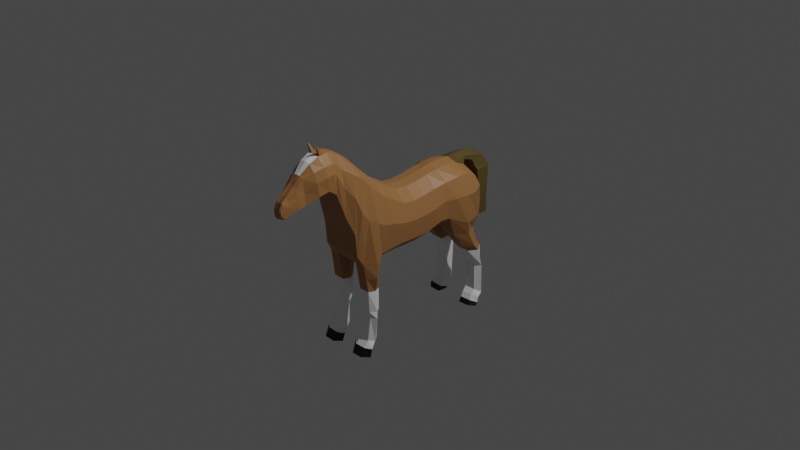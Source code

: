 # Source: horse01.blend  (saved by Blender 2.90.8; exported with 4.5.12 LTS)
import bpy
from mathutils import Matrix  # noqa: F401  (used for matrix-valued properties, if any)

bpy.ops.wm.read_factory_settings(use_empty=True)
scene = bpy.context.scene
scene.name = 'Scene'

# ---- collections
col_collection = bpy.data.collections.new('Collection'); scene.collection.children.link(col_collection)

# ---- materials (node trees are filled in below, after node groups)
mat_brown = bpy.data.materials.new('Brown')
mat_brown.use_transparent_shadow = False
mat_white = bpy.data.materials.new('White')
mat_white.use_transparent_shadow = False
mat_dark_brown = bpy.data.materials.new('Dark Brown')
mat_dark_brown.use_transparent_shadow = False
mat_black = bpy.data.materials.new('Black')
mat_black.use_transparent_shadow = False

# ---- material node trees
mat_brown.use_nodes = True; mat_brown.node_tree.nodes.clear()
_N = mat_brown.node_tree.nodes; _L = mat_brown.node_tree.links
n0 = _N.new('ShaderNodeBsdfPrincipled'); n0.name = 'Principled BSDF'; n0.location = (10, 300)
n0.distribution = 'GGX'
n0.subsurface_method = 'BURLEY'
n0.inputs[0].default_value = (0.402, 0.1846, 0.06405, 1.0)
n0.inputs[3].default_value = 1.45
n0.inputs[27].default_value = (0.0, 0.0, 0.0, 1.0)
n0.inputs[28].default_value = 1.0
n1 = _N.new('ShaderNodeOutputMaterial'); n1.name = 'Material Output'; n1.location = (300, 300)
_L.new(n0.outputs[0], n1.inputs[0])
n1.is_active_output = True
mat_white.use_nodes = True; mat_white.node_tree.nodes.clear()
_N = mat_white.node_tree.nodes; _L = mat_white.node_tree.links
n0 = _N.new('ShaderNodeBsdfPrincipled'); n0.name = 'Principled BSDF'; n0.location = (10, 300)
n0.distribution = 'GGX'
n0.subsurface_method = 'BURLEY'
n0.inputs[0].default_value = (1.0, 1.0, 1.0, 1.0)
n0.inputs[3].default_value = 1.45
n0.inputs[27].default_value = (0.0, 0.0, 0.0, 1.0)
n0.inputs[28].default_value = 1.0
n1 = _N.new('ShaderNodeOutputMaterial'); n1.name = 'Material Output'; n1.location = (300, 300)
_L.new(n0.outputs[0], n1.inputs[0])
n1.is_active_output = True
mat_dark_brown.use_nodes = True; mat_dark_brown.node_tree.nodes.clear()
_N = mat_dark_brown.node_tree.nodes; _L = mat_dark_brown.node_tree.links
n0 = _N.new('ShaderNodeBsdfPrincipled'); n0.name = 'Principled BSDF'; n0.location = (10, 300)
n0.distribution = 'GGX'
n0.subsurface_method = 'BURLEY'
n0.inputs[0].default_value = (0.1149, 0.08155, 0.02159, 1.0)
n0.inputs[3].default_value = 1.45
n0.inputs[27].default_value = (0.0, 0.0, 0.0, 1.0)
n0.inputs[28].default_value = 1.0
n1 = _N.new('ShaderNodeOutputMaterial'); n1.name = 'Material Output'; n1.location = (300, 300)
_L.new(n0.outputs[0], n1.inputs[0])
n1.is_active_output = True
mat_black.use_nodes = True; mat_black.node_tree.nodes.clear()
_N = mat_black.node_tree.nodes; _L = mat_black.node_tree.links
n0 = _N.new('ShaderNodeBsdfPrincipled'); n0.name = 'Principled BSDF'; n0.location = (10, 300)
n0.distribution = 'GGX'
n0.subsurface_method = 'BURLEY'
n0.inputs[0].default_value = (0.0, 0.0, 0.0, 1.0)
n0.inputs[3].default_value = 1.45
n0.inputs[27].default_value = (0.0, 0.0, 0.0, 1.0)
n0.inputs[28].default_value = 1.0
n1 = _N.new('ShaderNodeOutputMaterial'); n1.name = 'Material Output'; n1.location = (300, 300)
_L.new(n0.outputs[0], n1.inputs[0])
n1.is_active_output = True

# ---- world
world_world = bpy.data.worlds.new('World'); scene.world = world_world
world_world.use_nodes = True; world_world.node_tree.nodes.clear()
_N = world_world.node_tree.nodes; _L = world_world.node_tree.links
n0 = _N.new('ShaderNodeOutputWorld'); n0.name = 'World Output'; n0.location = (300, 300)
n1 = _N.new('ShaderNodeBackground'); n1.name = 'Background'; n1.location = (10, 300)
n1.inputs[0].default_value = (0.05088, 0.05088, 0.05088, 1.0)
_L.new(n1.outputs[0], n0.inputs[0])
n0.is_active_output = True
world_world.color = (0.05088, 0.05088, 0.05088)
world_world.use_sun_shadow = False
world_world.sun_shadow_jitter_overblur = 0.0

# ---- cameras
cam_camera = bpy.data.cameras.new('Camera')
cam_camera.clip_end = 100.0
cam_camera.ortho_scale = 7.314

# ---- lights
light_light = bpy.data.lights.new('Light', 'POINT')
light_light.transmission_factor = 0.0
light_light.energy = 1000.0
light_light.shadow_soft_size = 0.1
light_light.shadow_maximum_resolution = 0.006
light_light.use_absolute_resolution = True

# ---- meshes
me_plane = bpy.data.meshes.new('Plane')
me_plane.from_pydata([(-0.3566, 0.4051, 0.2522), (0.04904, 0.3448, 0.2642), (-0.3875, 0.5521, 0.2846), (0.03764, 0.4344, 0.289), (-0.3262, 0.2684, 0.2324), (0.106, 0.2119, 0.2444), (-0.2996, 0.1203, 0.2324), (0.1212, 0.09793, 0.2444), (-0.2882, -0.008844, 0.2324), (0.1212, -0.0464, 0.2444), (-0.3034, -0.1532, 0.2324), (0.1174, -0.1793, 0.2444), (-0.406, -0.3169, 0.2324), (0.125, -0.3237, 0.2444), (-0.4743, -0.4346, 0.2324), (0.1402, -0.4604, 0.2444), (-0.6415, -0.6017, 0.2283), (0.1893, -0.6997, 0.2444), (-0.7326, -0.6891, 0.2078), (0.07534, -0.7642, 0.2251), (-0.7744, -0.7574, 0.1879), (-0.1677, -0.7832, 0.2261), (-0.8466, -0.8638, 0.1432), (-0.3462, -0.8554, 0.1836), (-0.9184, -0.9321, 0.1335), (-0.612, -0.9351, 0.1455), (-0.9298, -0.9777, 0.1375), (-0.6425, -0.9731, 0.1455), (-0.926, -1.065, 0.14), (-0.6754, -1.026, 0.1512), (-0.9006, -1.176, 0.1232), (-0.6541, -1.137, 0.1457), (-0.8509, -1.277, 0.08432), (-0.5898, -1.259, 0.09528), (-0.7704, -1.35, 0.07451), (-0.5693, -1.331, 0.08846), (-0.684, -1.441, 0.05196), (-0.5333, -1.42, 0.0678), (-0.6457, -1.491, 0.0521), (-0.5141, -1.477, 0.05819), (-0.5977, -1.514, 0.04612), (-0.5285, -1.503, 0.05072), (-0.3839, 0.6851, 0.2838), (0.1443, 0.8775, 0.2826), (-0.34, 0.8022, 0.2695), (0.00508, 0.9313, 0.2468), (-0.2642, 0.9066, 0.1952), (-0.1596, 0.936, 0.2057), (-0.4889, 0.4065, 0.0), (0.1668, 0.3461, 0.0), (-0.5001, 0.5535, 0.0), (0.1554, 0.4357, 0.0), (-0.4586, 0.2698, 0.0), (0.2238, 0.2132, 0.0), (-0.432, 0.1216, 0.0), (0.239, 0.09928, 0.0), (-0.4206, -0.007496, 0.0), (0.239, -0.04505, 0.0), (-0.4358, -0.1518, 0.0), (0.2352, -0.178, 0.0), (-0.5383, -0.3155, 0.0), (0.2428, -0.3223, 0.0), (-0.6067, -0.4333, 0.0), (0.258, -0.459, 0.0), (-0.7738, -0.6004, 0.0), (0.1972, -0.6983, 0.0), (-0.8663, -0.6877, 0.0), (0.08325, -0.7629, 0.0), (-0.9215, -0.7561, 0.0), (-0.1598, -0.7819, 0.0), (-0.9936, -0.8624, 0.0), (-0.3383, -0.854, 0.0), (-1.028, -0.9308, 0.0), (-0.6041, -0.9338, 0.0), (-1.035, -0.9764, 0.0), (-0.6346, -0.9717, 0.0), (-1.028, -1.084, 0.0), (-0.6043, -1.025, 0.0), (-0.982, -1.175, 0.0), (-0.579, -1.136, 0.0), (-0.8751, -1.276, 0.0), (-0.5631, -1.256, 0.0), (-0.7896, -1.349, 0.0), (-0.5473, -1.329, 0.0), (-0.7105, -1.44, 0.0), (-0.5125, -1.417, 0.0), (-0.6599, -1.491, 0.0), (-0.4967, -1.474, 0.0), (-0.5997, -1.523, 0.0), (-0.5093, -1.519, 0.0), (-0.4874, 0.6864, 0.0), (0.1522, 0.8788, 0.0), (-0.3988, 0.8035, 0.0), (0.01299, 0.9326, 0.0), (-0.288, 0.908, 0.0), (-0.1326, 0.9611, 0.0), (-0.6385, -0.9724, 0.04218), (-0.6145, -1.026, 0.0423), (-0.4028, 0.8028, 0.1222), (-0.292, 0.9073, 0.1222), (0.1515, 0.4351, 0.1222), (0.1629, 0.3455, 0.1222), (-0.8825, -0.7568, 0.1124), (-0.8285, -0.6884, 0.1126), (-0.6638, -1.492, 0.03622), (-0.7144, -1.441, 0.03622), (0.0793, -0.7635, 0.1222), (-0.1638, -0.7825, 0.1222), (-0.5164, -1.418, 0.0423), (-0.5006, -1.475, 0.0423), (-0.5124, -0.3162, 0.1162), (-0.422, -0.1525, 0.1162), (-0.9674, -1.175, 0.06224), (-1.015, -1.084, 0.06917), (-0.5174, -1.519, 0.03565), (-0.6037, -1.523, 0.03622), (0.2312, -0.1787, 0.1222), (0.2388, -0.323, 0.1222), (-0.5892, -1.136, 0.0423), (-0.4448, 0.2691, 0.1162), (-0.4618, 0.4058, 0.1162), (-0.9828, -0.8631, 0.06823), (0.2198, 0.2125, 0.1222), (-0.3423, -0.8547, 0.1222), (-0.5929, -0.4339, 0.1162), (-0.8719, -1.276, 0.03622), (0.254, -0.4597, 0.1222), (-0.5671, -1.257, 0.0423), (-0.4182, 0.121, 0.1162), (-1.017, -0.9315, 0.06917), (0.1483, 0.8782, 0.1222), (0.235, 0.0986, 0.1222), (-0.608, -0.9344, 0.04218), (-0.4756, 0.5528, 0.1222), (-0.4547, 0.6857, 0.1222), (-0.7412, -0.601, 0.1162), (-0.7936, -1.349, 0.03622), (0.1932, -0.699, 0.1222), (-0.5513, -1.33, 0.0423), (-0.4068, -0.00817, 0.1162), (-1.025, -0.977, 0.06917), (0.009034, 0.932, 0.1222), (0.235, -0.04572, 0.1222), (-0.1366, 0.9605, 0.1222), (0.3447, -0.6749, 0.2482), (0.3409, -0.5036, 0.2482), (0.3445, -0.5021, 0.126), (0.3484, -0.6734, 0.126), (0.496, -0.654, 0.2528), (0.4921, -0.5173, 0.2528), (0.4957, -0.5161, 0.1306), (0.4996, -0.6528, 0.1306), (0.7251, -0.6461, 0.2597), (0.7212, -0.5251, 0.2597), (0.7249, -0.5242, 0.1375), (0.7288, -0.6452, 0.1375), (0.7924, -0.6393, 0.2617), (0.7885, -0.5672, 0.2617), (0.7921, -0.5663, 0.1395), (0.796, -0.6384, 0.1395), (1.034, -0.6813, 0.2692), (1.036, -0.5666, 0.2692), (1.039, -0.5657, 0.1469), (1.038, -0.6805, 0.1469), (1.097, -0.7338, 0.2711), (1.106, -0.6128, 0.2711), (1.109, -0.6123, 0.1489), (1.101, -0.7333, 0.1489), (1.182, -0.7861, 0.2737), (1.191, -0.638, 0.2737), (1.194, -0.6374, 0.1514), (1.186, -0.7854, 0.1514), (0.2866, 0.5507, 0.2489), (0.2834, 0.8347, 0.2439), (0.2905, 0.551, 0.1267), (0.2874, 0.8351, 0.1267), (0.4609, 0.6766, 0.2546), (0.4577, 0.8894, 0.2546), (0.4648, 0.6769, 0.1324), (0.4616, 0.8897, 0.1324), (0.5371, 0.7516, 0.2571), (0.5339, 0.9433, 0.2571), (0.541, 0.7519, 0.1348), (0.5379, 0.9436, 0.1348), (0.7399, 0.8592, 0.2636), (0.7367, 0.9452, 0.2636), (0.7439, 0.8595, 0.1414), (0.7407, 0.9456, 0.1414), (1.041, 0.855, 0.2742), (1.089, 0.9447, 0.2742), (1.044, 0.8525, 0.152), (1.092, 0.9421, 0.152), (1.093, 0.814, 0.2759), (1.129, 0.8916, 0.2759), (1.097, 0.8119, 0.1536), (1.132, 0.8896, 0.1536), (1.149, 0.7865, 0.2801), (1.186, 0.886, 0.2801), (1.152, 0.7844, 0.1535), (1.189, 0.8839, 0.1535), (1.198, 0.7499, 0.2817), (1.206, 0.8679, 0.2817), (1.201, 0.7478, 0.1551), (1.209, 0.8658, 0.1551), (-0.169, 0.375, 0.2882), (-0.1802, 0.496, 0.3342), (-0.1253, 0.2401, 0.2793), (-0.1044, 0.1091, 0.2793), (-0.09871, -0.02762, 0.2793), (-0.1082, -0.1662, 0.2793), (-0.1557, -0.3203, 0.2901), (-0.1823, -0.4475, 0.2906), (-0.2962, -0.6507, 0.2773), (-0.3988, -0.7266, 0.2662), (-0.5412, -0.7703, 0.2368), (-0.6665, -0.8596, 0.1771), (-0.8165, -0.9336, 0.1536), (-0.8374, -0.9754, 0.1648), (-0.8204, -1.046, 0.1661), (-0.7951, -1.156, 0.1479), (-0.727, -1.268, 0.0898), (-0.6764, -1.34, 0.08568), (-0.6194, -1.431, 0.07042), (-0.5862, -1.484, 0.06023), (-0.5624, -1.517, 0.05087), (-0.1755, 0.7813, 0.3351), (-0.2008, 0.8667, 0.2977), (-0.2182, 0.9221, 0.217), (-0.1611, 0.3763, 0.0), (-0.1723, 0.4946, 0.0), (-0.1174, 0.2415, 0.0), (-0.0965, 0.1105, 0.0), (-0.0908, -0.02627, 0.0), (-0.1003, -0.1649, 0.0), (-0.1478, -0.3189, 0.0), (-0.1744, -0.4461, 0.0), (-0.2883, -0.6493, 0.0), (-0.3908, -0.7253, 0.0), (-0.5333, -0.769, 0.0), (-0.6586, -0.8582, 0.0), (-0.8086, -0.9323, 0.0), (-0.8295, -0.9741, 0.0), (-0.8125, -1.044, 0.0), (-0.7871, -1.155, 0.0), (-0.7191, -1.266, 0.0), (-0.6685, -1.339, 0.0), (-0.6115, -1.429, 0.0), (-0.5783, -1.483, 0.0), (-0.5545, -1.521, 0.0), (-0.1676, 0.7826, 0.0), (-0.1929, 0.8681, 0.0), (-0.2103, 0.9512, 0.0), (-0.2143, 0.9434, 0.1222), (-0.5585, -1.521, 0.03926), (-0.5579, -0.5182, 0.2304), (0.2197, -0.58, 0.3203), (-0.6902, -0.5168, 0.0), (0.2276, -0.5787, 0.0), (0.2236, -0.5793, 0.08685), (-0.6661, -0.5175, 0.1162), (0.3428, -0.5892, 0.3168), (0.3464, -0.5878, 0.09066), (0.494, -0.5857, 0.2825), (0.4977, -0.5845, 0.0952), (0.7232, -0.5856, 0.3084), (0.7268, -0.5847, 0.1021), (0.7904, -0.6032, 0.3235), (0.7941, -0.6024, 0.1024), (1.035, -0.6308, 0.318), (1.038, -0.6299, 0.1118), (1.101, -0.6895, 0.3376), (1.105, -0.6891, 0.08626), (1.186, -0.7121, 0.3401), (1.19, -0.7114, 0.08879), (-0.2313, -0.5477, 0.0), (-0.2392, -0.5491, 0.2997), (0.1459, 0.6559, 0.3495), (-0.3916, 0.6186, 0.2878), (0.1538, 0.6573, 0.0), (-0.4938, 0.6199, 0.0), (-0.4691, 0.6193, 0.1132), (0.1499, 0.6566, 0.1222), (0.285, 0.6927, 0.3224), (0.289, 0.693, 0.1267), (0.4593, 0.783, 0.3211), (0.4632, 0.7833, 0.1324), (0.5355, 0.8475, 0.3235), (0.5395, 0.8478, 0.1348), (0.7383, 0.9022, 0.3301), (0.7423, 0.9026, 0.1414), (1.065, 0.8999, 0.3407), (1.068, 0.8973, 0.152), (1.111, 0.8528, 0.3423), (1.115, 0.8508, 0.1536), (1.167, 0.8363, 0.3465), (1.171, 0.8341, 0.1535), (1.202, 0.8089, 0.3482), (1.205, 0.8068, 0.1551), (-0.17, 0.6386, 0.0), (-0.1779, 0.6373, 0.3568), (-0.9279, -1.021, 0.1387), (-0.659, -0.9997, 0.1483), (-1.031, -1.03, 0.0), (-0.6194, -0.9984, 0.0), (-1.02, -1.031, 0.06917), (-0.6265, -0.999, 0.04224), (-0.821, -1.009, 0.0), (-0.8289, -1.011, 0.1655), (-1.026, -1.03, 0.0335), (-1.017, -1.064, 0.06917), (-1.023, -1.064, 0.03348), (-1.106, -1.089, 0.07415), (-1.108, -1.075, 0.07415), (-1.11, -1.075, 0.05897), (-1.109, -1.089, 0.05896), (-0.4361, 0.8432, 0.0), (-0.5059, 0.8456, 0.0), (-0.4375, 0.8446, 0.08729), (-0.4709, 0.847, 0.08729), (-0.4036, 0.9455, 0.0), (-0.4949, 0.9814, 0.0), (-0.4049, 0.9481, 0.1026), (-0.4541, 0.984, 0.1026), (-0.3237, 0.9741, 0.0), (-0.4406, 1.112, 0.0), (-0.3242, 0.9797, 0.1213), (-0.4058, 1.108, 0.1131), (-0.2945, 0.9904, 0.0), (-0.2959, 1.191, 0.0), (-0.2906, 0.9945, 0.1361), (-0.292, 1.168, 0.136), (0.2585, 0.9945, 0.0), (0.2788, 1.21, 0.0), (0.2499, 1.022, 0.1273), (0.2485, 1.169, 0.1273), (0.0113, 1.049, 0.1355), (0.007468, 1.023, 0.0), (0.006068, 1.164, 0.0), (0.009896, 1.152, 0.1355)], [], [(204, 1, 3, 205), (204, 0, 4, 206), (206, 4, 6, 207), (207, 6, 8, 208), (208, 8, 10, 209), (209, 10, 12, 210), (210, 12, 14, 211), (275, 254, 16, 212), (212, 16, 18, 213), (213, 18, 20, 214), (214, 20, 22, 215), (215, 22, 24, 216), (216, 24, 26, 217), (307, 300, 28, 218), (218, 28, 30, 219), (219, 30, 32, 220), (220, 32, 34, 221), (221, 34, 36, 222), (222, 36, 38, 223), (223, 38, 40, 224), (299, 276, 43, 225), (225, 43, 45, 226), (226, 45, 47, 227), (228, 229, 51, 49), (228, 230, 52, 48), (230, 231, 54, 52), (231, 232, 56, 54), (232, 233, 58, 56), (233, 234, 60, 58), (234, 235, 62, 60), (274, 236, 64, 256), (236, 237, 66, 64), (237, 238, 68, 66), (238, 239, 70, 68), (239, 240, 72, 70), (240, 241, 74, 72), (306, 242, 76, 302), (242, 243, 78, 76), (243, 244, 80, 78), (244, 245, 82, 80), (245, 246, 84, 82), (246, 247, 86, 84), (247, 248, 88, 86), (298, 249, 91, 278), (249, 250, 93, 91), (250, 251, 95, 93), (305, 303, 75, 96), (99, 94, 92, 98), (101, 49, 51, 100), (103, 66, 68, 102), (105, 84, 86, 104), (107, 69, 67, 106), (109, 87, 85, 108), (111, 58, 60, 110), (113, 76, 78, 112), (253, 248, 89, 114), (117, 61, 59, 116), (118, 79, 77, 97), (120, 48, 52, 119), (102, 68, 70, 121), (104, 86, 88, 115), (122, 53, 49, 101), (123, 71, 69, 107), (114, 89, 87, 109), (110, 60, 62, 124), (112, 78, 80, 125), (126, 63, 61, 117), (127, 81, 79, 118), (119, 52, 54, 128), (121, 70, 72, 129), (281, 278, 91, 130), (131, 55, 53, 122), (132, 73, 71, 123), (280, 279, 50, 133), (259, 256, 64, 135), (125, 80, 82, 136), (258, 257, 63, 126), (138, 83, 81, 127), (128, 54, 56, 139), (129, 72, 74, 140), (130, 91, 93, 141), (142, 57, 55, 131), (96, 75, 73, 132), (92, 315, 317, 98), (135, 64, 66, 103), (136, 82, 84, 105), (252, 251, 94, 99), (133, 50, 48, 120), (106, 67, 65, 137), (108, 85, 83, 138), (139, 56, 58, 111), (309, 311, 314, 310), (141, 93, 95, 143), (116, 59, 57, 142), (11, 116, 142, 9), (45, 141, 143, 47), (300, 304, 309, 113, 28), (8, 139, 111, 10), (37, 108, 138, 35), (19, 106, 137, 17), (2, 133, 120, 0), (227, 252, 99, 46), (34, 136, 105, 36), (16, 135, 103, 18), (44, 98, 134, 42), (27, 96, 132, 25), (9, 142, 131, 7), (43, 130, 141, 45), (24, 129, 140, 26), (6, 128, 139, 8), (35, 138, 127, 33), (255, 260, 145, 15), (32, 125, 136, 34), (254, 259, 135, 16), (277, 280, 133, 2), (25, 132, 123, 23), (7, 131, 122, 5), (281, 283, 174, 100), (22, 121, 129, 24), (4, 119, 128, 6), (33, 127, 118, 31), (15, 126, 117, 13), (30, 112, 125, 32), (12, 110, 124, 14), (41, 114, 109, 39), (23, 123, 107, 21), (5, 122, 101, 1), (38, 104, 115, 40), (20, 102, 121, 22), (0, 120, 119, 4), (31, 118, 97, 29), (13, 117, 116, 11), (224, 253, 114, 41), (28, 113, 112, 30), (10, 111, 110, 12), (39, 109, 108, 37), (21, 107, 106, 19), (36, 105, 104, 38), (18, 103, 102, 20), (1, 101, 100, 3), (46, 99, 98, 44), (301, 305, 96, 27), (261, 263, 151, 147), (258, 261, 147, 137), (15, 145, 146, 126), (137, 147, 144, 17), (151, 155, 152, 148), (145, 149, 150, 146), (147, 151, 148, 144), (260, 262, 149, 145), (265, 267, 159, 155), (262, 264, 153, 149), (263, 265, 155, 151), (149, 153, 154, 150), (157, 161, 162, 158), (153, 157, 158, 154), (155, 159, 156, 152), (264, 266, 157, 153), (163, 167, 164, 160), (159, 163, 160, 156), (266, 268, 161, 157), (267, 269, 163, 159), (271, 273, 171, 167), (268, 270, 165, 161), (269, 271, 167, 163), (161, 165, 166, 162), (272, 273, 170, 169), (165, 169, 170, 166), (167, 171, 168, 164), (270, 272, 169, 165), (173, 177, 179, 175), (43, 173, 175, 130), (276, 282, 173, 43), (100, 174, 172, 3), (285, 287, 182, 178), (282, 284, 177, 173), (283, 285, 178, 174), (174, 178, 176, 172), (181, 185, 187, 183), (178, 182, 180, 176), (177, 181, 183, 179), (284, 286, 181, 177), (288, 290, 189, 185), (286, 288, 185, 181), (287, 289, 186, 182), (182, 186, 184, 180), (291, 293, 194, 190), (289, 291, 190, 186), (186, 190, 188, 184), (185, 189, 191, 187), (193, 197, 199, 195), (190, 194, 192, 188), (189, 193, 195, 191), (290, 292, 193, 189), (295, 297, 202, 198), (292, 294, 197, 193), (293, 295, 198, 194), (194, 198, 196, 192), (296, 297, 203, 201), (198, 202, 200, 196), (197, 201, 203, 199), (294, 296, 201, 197), (40, 115, 253, 224), (47, 143, 252, 227), (143, 95, 251, 252), (115, 88, 248, 253), (92, 94, 251, 250), (90, 92, 250, 249), (279, 90, 249, 298), (87, 89, 248, 247), (85, 87, 247, 246), (83, 85, 246, 245), (81, 83, 245, 244), (79, 81, 244, 243), (77, 79, 243, 242), (303, 77, 242, 306), (73, 75, 241, 240), (71, 73, 240, 239), (69, 71, 239, 238), (67, 69, 238, 237), (65, 67, 237, 236), (257, 65, 236, 274), (61, 63, 235, 234), (59, 61, 234, 233), (57, 59, 233, 232), (55, 57, 232, 231), (53, 55, 231, 230), (49, 53, 230, 228), (48, 50, 229, 228), (44, 226, 227, 46), (42, 225, 226, 44), (277, 299, 225, 42), (39, 223, 224, 41), (37, 222, 223, 39), (35, 221, 222, 37), (33, 220, 221, 35), (31, 219, 220, 33), (29, 218, 219, 31), (301, 307, 218, 29), (25, 216, 217, 27), (23, 215, 216, 25), (21, 214, 215, 23), (19, 213, 214, 21), (17, 212, 213, 19), (255, 275, 212, 17), (13, 210, 211, 15), (11, 209, 210, 13), (9, 208, 209, 11), (7, 207, 208, 9), (5, 206, 207, 7), (1, 204, 206, 5), (0, 204, 205, 2), (15, 211, 275, 255), (63, 257, 274, 235), (164, 168, 272, 270), (168, 171, 273, 272), (162, 166, 271, 269), (160, 164, 270, 268), (166, 170, 273, 271), (158, 162, 269, 267), (156, 160, 268, 266), (152, 156, 266, 264), (150, 154, 265, 263), (148, 152, 264, 262), (154, 158, 267, 265), (144, 148, 262, 260), (126, 146, 261, 258), (146, 150, 263, 261), (14, 124, 259, 254), (17, 144, 260, 255), (137, 65, 257, 258), (124, 62, 256, 259), (235, 274, 256, 62), (211, 14, 254, 275), (2, 205, 299, 277), (50, 279, 298, 229), (196, 200, 296, 294), (200, 202, 297, 296), (195, 199, 295, 293), (192, 196, 294, 292), (199, 203, 297, 295), (188, 192, 292, 290), (187, 191, 291, 289), (191, 195, 293, 291), (183, 187, 289, 287), (180, 184, 288, 286), (184, 188, 290, 288), (176, 180, 286, 284), (175, 179, 285, 283), (172, 176, 284, 282), (179, 183, 287, 285), (3, 172, 282, 276), (130, 175, 283, 281), (42, 134, 280, 277), (134, 90, 279, 280), (100, 51, 278, 281), (229, 298, 278, 51), (205, 3, 276, 299), (27, 217, 307, 301), (75, 303, 306, 241), (29, 97, 305, 301), (26, 140, 304, 300), (140, 74, 302, 308, 304), (97, 77, 303, 305), (241, 306, 302, 74), (217, 26, 300, 307), (308, 302, 76, 310), (310, 76, 113, 309), (312, 313, 314, 311), (304, 312, 311, 309), (310, 314, 313, 308), (308, 313, 312, 304), (317, 321, 322, 318), (134, 318, 316, 90), (90, 316, 315, 92), (98, 317, 318, 134), (322, 326, 324, 320), (315, 319, 321, 317), (318, 322, 320, 316), (316, 320, 319, 315), (325, 329, 330, 326), (320, 324, 323, 319), (321, 325, 326, 322), (319, 323, 325, 321), (336, 331, 333, 335), (323, 327, 329, 325), (326, 330, 328, 324), (324, 328, 327, 323), (333, 331, 332, 334), (338, 334, 332, 337), (337, 332, 331, 336), (335, 333, 334, 338), (329, 335, 338, 330), (328, 337, 336, 327), (330, 338, 337, 328), (327, 336, 335, 329)])
me_plane.polygons.foreach_set('material_index', [0, 0, 0, 0, 0, 0, 0, 0, 0, 0, 0, 0, 0, 0, 0, 0, 0, 0, 0, 0, 0, 0, 0, 0, 0, 0, 0, 0, 0, 0, 0, 0, 0, 0, 0, 0, 0, 0, 0, 0, 0, 0, 0, 0, 0, 0, 0, 0, 0, 0, 0, 0, 0, 0, 1, 0, 0, 0, 0, 0, 0, 0, 0, 0, 0, 1, 0, 0, 0, 0, 0, 0, 0, 0, 0, 0, 0, 0, 0, 0, 0, 0, 0, 2, 0, 0, 0, 0, 0, 0, 0, 0, 0, 0, 0, 0, 0, 0, 0, 0, 0, 0, 0, 0, 0, 0, 0, 0, 0, 0, 0, 0, 0, 0, 0, 0, 0, 0, 0, 0, 0, 0, 0, 0, 0, 0, 0, 0, 0, 0, 0, 0, 0, 0, 0, 0, 0, 0, 0, 0, 0, 0, 0, 0, 0, 0, 1, 0, 0, 0, 1, 1, 1, 1, 1, 1, 1, 1, 1, 1, 1, 1, 3, 1, 1, 1, 3, 3, 3, 3, 0, 0, 0, 0, 0, 0, 0, 0, 1, 0, 0, 0, 1, 1, 1, 1, 1, 1, 1, 1, 1, 1, 1, 1, 3, 1, 1, 1, 3, 3, 3, 3, 0, 0, 0, 0, 0, 0, 0, 0, 0, 0, 0, 0, 0, 0, 0, 0, 0, 0, 0, 0, 0, 0, 0, 0, 0, 0, 0, 0, 0, 0, 0, 0, 0, 0, 0, 0, 0, 0, 0, 0, 0, 0, 0, 0, 0, 0, 0, 0, 0, 0, 0, 0, 3, 3, 1, 1, 3, 1, 1, 1, 1, 1, 1, 0, 0, 0, 0, 0, 0, 0, 0, 0, 0, 0, 3, 3, 1, 1, 3, 1, 1, 1, 1, 1, 1, 0, 0, 0, 0, 0, 0, 0, 0, 0, 0, 0, 0, 0, 0, 0, 0, 0, 0, 0, 0, 0, 0, 0, 0, 0, 2, 2, 2, 2, 2, 2, 2, 2, 2, 2, 2, 2, 2, 2, 2, 2, 2, 2, 2, 2, 2, 2, 2, 2])
_uv = me_plane.uv_layers.new(name='UVMap')
_uv.uv.foreach_set('vector', [0.5, 0.0, 1.0, 0.0, 1.0, 1.0, 0.5, 1.0, 0.5, 0.0, 0.0, 0.0, 0.0, 0.0, 0.5, 0.0, 0.5, 0.0, 0.0, 0.0, 0.0, 0.0, 0.5, 0.0, 0.5, 0.0, 0.0, 0.0, 0.0, 0.0, 0.5, 0.0, 0.5, 0.0, 0.0, 0.0, 0.0, 0.0, 0.5, 0.0, 0.5, 0.0, 0.0, 0.0, 0.0, 0.0, 0.5, 0.0, 0.5, 0.0, 0.0, 0.0, 0.0, 0.0, 0.5, 0.0, 0.5, 0.0, 0.0, 0.0, 0.0, 0.0, 0.5, 0.0, 0.5, 0.0, 0.0, 0.0, 0.0, 0.0, 0.5, 0.0, 0.5, 0.0, 0.0, 0.0, 0.0, 0.0, 0.5, 0.0, 0.5, 0.0, 0.0, 0.0, 0.0, 0.0, 0.5, 0.0, 0.5, 0.0, 0.0, 0.0, 0.0, 0.0, 0.5, 0.0, 0.5, 0.0, 0.0, 0.0, 0.0, 0.0, 0.5, 0.0, 0.5, 0.0, 0.0, 0.0, 0.0, 0.0, 0.5, 0.0, 0.5, 0.0, 0.0, 0.0, 0.0, 0.0, 0.5, 0.0, 0.5, 0.0, 0.0, 0.0, 0.0, 0.0, 0.5, 0.0, 0.5, 0.0, 0.0, 0.0, 0.0, 0.0, 0.5, 0.0, 0.5, 0.0, 0.0, 0.0, 0.0, 0.0, 0.5, 0.0, 0.5, 0.0, 0.0, 0.0, 0.0, 0.0, 0.5, 0.0, 0.5, 0.0, 0.0, 0.0, 0.0, 0.0, 0.5, 0.0, 0.5, 1.0, 1.0, 1.0, 1.0, 1.0, 0.5, 1.0, 0.5, 1.0, 1.0, 1.0, 1.0, 1.0, 0.5, 1.0, 0.5, 1.0, 1.0, 1.0, 1.0, 1.0, 0.5, 1.0, 0.5, 0.0, 0.5, 1.0, 1.0, 1.0, 1.0, 0.0, 0.5, 0.0, 0.5, 0.0, 0.0, 0.0, 0.0, 0.0, 0.5, 0.0, 0.5, 0.0, 0.0, 0.0, 0.0, 0.0, 0.5, 0.0, 0.5, 0.0, 0.0, 0.0, 0.0, 0.0, 0.5, 0.0, 0.5, 0.0, 0.0, 0.0, 0.0, 0.0, 0.5, 0.0, 0.5, 0.0, 0.0, 0.0, 0.0, 0.0, 0.5, 0.0, 0.5, 0.0, 0.0, 0.0, 0.0, 0.0, 0.5, 0.0, 0.5, 0.0, 0.0, 0.0, 0.0, 0.0, 0.5, 0.0, 0.5, 0.0, 0.0, 0.0, 0.0, 0.0, 0.5, 0.0, 0.5, 0.0, 0.0, 0.0, 0.0, 0.0, 0.5, 0.0, 0.5, 0.0, 0.0, 0.0, 0.0, 0.0, 0.5, 0.0, 0.5, 0.0, 0.0, 0.0, 0.0, 0.0, 0.5, 0.0, 0.5, 0.0, 0.0, 0.0, 0.0, 0.0, 0.5, 0.0, 0.5, 0.0, 0.0, 0.0, 0.0, 0.0, 0.5, 0.0, 0.5, 0.0, 0.0, 0.0, 0.0, 0.0, 0.5, 0.0, 0.5, 0.0, 0.0, 0.0, 0.0, 0.0, 0.5, 0.0, 0.5, 0.0, 0.0, 0.0, 0.0, 0.0, 0.5, 0.0, 0.5, 0.0, 0.0, 0.0, 0.0, 0.0, 0.5, 0.0, 0.5, 0.0, 0.0, 0.0, 0.0, 0.0, 0.5, 0.0, 0.5, 0.0, 0.0, 0.0, 0.0, 0.0, 0.5, 1.0, 0.5, 1.0, 1.0, 1.0, 1.0, 1.0, 0.5, 1.0, 0.5, 1.0, 1.0, 1.0, 1.0, 1.0, 0.5, 1.0, 0.5, 1.0, 1.0, 1.0, 1.0, 1.0, 1.0, 0.0, 1.0, 0.0, 1.0, 0.0, 1.0, 0.0, 0.0, 1.0, 0.0, 1.0, 0.0, 1.0, 0.0, 1.0, 1.0, 0.0, 1.0, 0.0, 1.0, 1.0, 1.0, 1.0, 0.0, 0.0, 0.0, 0.0, 0.0, 0.0, 0.0, 0.0, 0.0, 0.0, 0.0, 0.0, 0.0, 0.0, 0.0, 0.0, 1.0, 0.0, 1.0, 0.0, 1.0, 0.0, 1.0, 0.0, 1.0, 0.0, 1.0, 0.0, 1.0, 0.0, 1.0, 0.0, 0.0, 0.0, 0.0, 0.0, 0.0, 0.0, 0.0, 0.0, 0.0, 0.0, 0.0, 0.0, 0.0, 0.0, 0.0, 0.0, 0.5, 0.0, 0.5, 0.0, 1.0, 0.0, 1.0, 0.0, 1.0, 0.0, 1.0, 0.0, 1.0, 0.0, 1.0, 0.0, 1.0, 0.0, 1.0, 0.0, 1.0, 0.0, 1.0, 0.0, 0.0, 0.0, 0.0, 0.0, 0.0, 0.0, 0.0, 0.0, 0.0, 0.0, 0.0, 0.0, 0.0, 0.0, 0.0, 0.0, 0.0, 0.0, 0.0, 0.0, 0.0, 0.0, 0.0, 0.0, 1.0, 0.0, 1.0, 0.0, 1.0, 0.0, 1.0, 0.0, 1.0, 0.0, 1.0, 0.0, 1.0, 0.0, 1.0, 0.0, 1.0, 0.0, 1.0, 0.0, 1.0, 0.0, 1.0, 0.0, 0.0, 0.0, 0.0, 0.0, 0.0, 0.0, 0.0, 0.0, 0.0, 0.0, 0.0, 0.0, 0.0, 0.0, 0.0, 0.0, 1.0, 0.0, 1.0, 0.0, 1.0, 0.0, 1.0, 0.0, 1.0, 0.0, 1.0, 0.0, 1.0, 0.0, 1.0, 0.0, 0.0, 0.0, 0.0, 0.0, 0.0, 0.0, 0.0, 0.0, 0.0, 0.0, 0.0, 0.0, 0.0, 0.0, 0.0, 0.0, 1.0, 1.0, 1.0, 1.0, 1.0, 1.0, 1.0, 1.0, 1.0, 0.0, 1.0, 0.0, 1.0, 0.0, 1.0, 0.0, 1.0, 0.0, 1.0, 0.0, 1.0, 0.0, 1.0, 0.0, 0.0, 1.0, 0.0, 1.0, 0.0, 1.0, 0.0, 1.0, 0.0, 0.0, 0.0, 0.0, 0.0, 0.0, 0.0, 0.0, 0.0, 0.0, 0.0, 0.0, 0.0, 0.0, 0.0, 0.0, 1.0, 0.0, 1.0, 0.0, 1.0, 0.0, 1.0, 0.0, 1.0, 0.0, 1.0, 0.0, 1.0, 0.0, 1.0, 0.0, 0.0, 0.0, 0.0, 0.0, 0.0, 0.0, 0.0, 0.0, 0.0, 0.0, 0.0, 0.0, 0.0, 0.0, 0.0, 0.0, 1.0, 1.0, 1.0, 1.0, 1.0, 1.0, 1.0, 1.0, 1.0, 0.0, 1.0, 0.0, 1.0, 0.0, 1.0, 0.0, 1.0, 0.0, 1.0, 0.0, 1.0, 0.0, 1.0, 0.0, 0.0, 1.0, 0.0, 1.0, 0.0, 1.0, 0.0, 1.0, 0.0, 0.0, 0.0, 0.0, 0.0, 0.0, 0.0, 0.0, 0.0, 0.0, 0.0, 0.0, 0.0, 0.0, 0.0, 0.0, 0.5, 1.0, 0.5, 1.0, 0.0, 1.0, 0.0, 1.0, 0.0, 1.0, 0.0, 1.0, 0.0, 0.0, 0.0, 0.0, 1.0, 0.0, 1.0, 0.0, 1.0, 0.0, 1.0, 0.0, 1.0, 0.0, 1.0, 0.0, 1.0, 0.0, 1.0, 0.0, 0.0, 0.0, 0.0, 0.0, 0.0, 0.0, 0.0, 0.0, 0.0, 0.0, 0.0, 0.0, 0.0, 0.0, 0.0, 0.0, 1.0, 1.0, 1.0, 1.0, 1.0, 1.0, 1.0, 1.0, 1.0, 0.0, 1.0, 0.0, 1.0, 0.0, 1.0, 0.0, 1.0, 0.0, 1.0, 0.0, 1.0, 0.0, 1.0, 0.0, 1.0, 1.0, 1.0, 1.0, 1.0, 1.0, 1.0, 1.0, 0.0, 0.0, 0.0, 0.0, 0.0, 0.0, 0.0, 0.0, 0.0, 0.0, 0.0, 0.0, 0.0, 0.0, 0.0, 0.0, 0.0, 0.0, 1.0, 0.0, 1.0, 0.0, 1.0, 0.0, 1.0, 0.0, 1.0, 0.0, 1.0, 0.0, 1.0, 0.0, 1.0, 0.0, 0.0, 1.0, 0.0, 1.0, 0.0, 0.0, 0.0, 0.0, 0.5, 1.0, 0.5, 1.0, 0.0, 1.0, 0.0, 1.0, 0.0, 0.0, 0.0, 0.0, 0.0, 0.0, 0.0, 0.0, 0.0, 0.0, 0.0, 0.0, 0.0, 0.0, 0.0, 0.0, 0.0, 1.0, 0.0, 1.0, 0.0, 1.0, 0.0, 1.0, 1.0, 0.0, 1.0, 0.0, 1.0, 0.0, 1.0, 0.0, 1.0, 0.0, 1.0, 0.0, 1.0, 0.0, 1.0, 0.0, 1.0, 1.0, 1.0, 1.0, 1.0, 1.0, 1.0, 1.0, 0.0, 0.0, 0.0, 0.0, 0.0, 0.0, 0.0, 0.0, 0.0, 0.0, 0.0, 0.0, 0.0, 0.0, 0.0, 0.0, 1.0, 0.0, 1.0, 0.0, 1.0, 0.0, 1.0, 0.0, 1.0, 0.0, 1.0, 0.0, 1.0, 0.0, 1.0, 0.0, 0.0, 0.0, 0.0, 0.0, 0.0, 0.0, 0.0, 0.0, 0.0, 0.0, 0.0, 0.0, 0.0, 0.0, 0.0, 0.0, 0.0, 1.0, 0.0, 1.0, 0.0, 1.0, 0.0, 1.0, 1.0, 0.0, 1.0, 0.0, 1.0, 0.0, 1.0, 0.0, 1.0, 0.0, 1.0, 0.0, 1.0, 0.0, 1.0, 0.0, 1.0, 1.0, 1.0, 1.0, 1.0, 1.0, 1.0, 1.0, 0.0, 0.0, 0.0, 0.0, 0.0, 0.0, 0.0, 0.0, 0.0, 0.0, 0.0, 0.0, 0.0, 0.0, 0.0, 0.0, 1.0, 0.0, 1.0, 0.0, 1.0, 0.0, 1.0, 0.0, 1.0, 0.0, 1.0, 0.0, 1.0, 0.0, 1.0, 0.0, 0.0, 0.0, 0.0, 0.0, 0.0, 0.0, 0.0, 0.0, 0.0, 0.0, 0.0, 0.0, 0.0, 0.0, 0.0, 0.0, 1.0, 0.0, 1.0, 0.0, 1.0, 0.0, 1.0, 0.0, 1.0, 0.0, 1.0, 0.0, 1.0, 0.0, 1.0, 0.0, 1.0, 0.0, 1.0, 0.0, 1.0, 0.0, 1.0, 0.0, 0.0, 0.0, 0.0, 0.0, 0.0, 0.0, 0.0, 0.0, 0.0, 0.0, 0.0, 0.0, 0.0, 0.0, 0.0, 0.0, 0.0, 0.0, 0.0, 0.0, 0.0, 0.0, 0.0, 0.0, 1.0, 0.0, 1.0, 0.0, 1.0, 0.0, 1.0, 0.0, 1.0, 0.0, 1.0, 0.0, 1.0, 0.0, 1.0, 0.0, 0.5, 0.0, 0.5, 0.0, 1.0, 0.0, 1.0, 0.0, 0.0, 0.0, 0.0, 0.0, 0.0, 0.0, 0.0, 0.0, 0.0, 0.0, 0.0, 0.0, 0.0, 0.0, 0.0, 0.0, 1.0, 0.0, 1.0, 0.0, 1.0, 0.0, 1.0, 0.0, 1.0, 0.0, 1.0, 0.0, 1.0, 0.0, 1.0, 0.0, 0.0, 0.0, 0.0, 0.0, 0.0, 0.0, 0.0, 0.0, 0.0, 0.0, 0.0, 0.0, 0.0, 0.0, 0.0, 0.0, 1.0, 0.0, 1.0, 0.0, 1.0, 1.0, 1.0, 1.0, 0.0, 1.0, 0.0, 1.0, 0.0, 1.0, 0.0, 1.0, 1.0, 0.0, 1.0, 0.0, 1.0, 0.0, 1.0, 0.0, 1.0, 0.0, 1.0, 0.0, 1.0, 0.0, 1.0, 0.0, 1.0, 0.0, 1.0, 0.0, 1.0, 0.0, 1.0, 0.0, 1.0, 0.0, 1.0, 0.0, 1.0, 0.0, 1.0, 0.0, 1.0, 0.0, 1.0, 0.0, 1.0, 0.0, 1.0, 0.0, 1.0, 0.0, 1.0, 0.0, 1.0, 0.0, 1.0, 0.0, 1.0, 0.0, 1.0, 0.0, 1.0, 0.0, 1.0, 0.0, 1.0, 0.0, 1.0, 0.0, 1.0, 0.0, 1.0, 0.0, 1.0, 0.0, 1.0, 0.0, 1.0, 0.0, 1.0, 0.0, 1.0, 0.0, 1.0, 0.0, 1.0, 0.0, 1.0, 0.0, 1.0, 0.0, 1.0, 0.0, 1.0, 0.0, 1.0, 0.0, 1.0, 0.0, 1.0, 0.0, 1.0, 0.0, 1.0, 0.0, 1.0, 0.0, 1.0, 0.0, 1.0, 0.0, 1.0, 0.0, 1.0, 0.0, 1.0, 0.0, 1.0, 0.0, 1.0, 0.0, 1.0, 0.0, 1.0, 0.0, 1.0, 0.0, 1.0, 0.0, 1.0, 0.0, 1.0, 0.0, 1.0, 0.0, 1.0, 0.0, 1.0, 0.0, 1.0, 0.0, 1.0, 0.0, 1.0, 0.0, 1.0, 0.0, 1.0, 0.0, 1.0, 0.0, 1.0, 0.0, 1.0, 0.0, 1.0, 0.0, 1.0, 0.0, 1.0, 0.0, 1.0, 0.0, 1.0, 0.0, 1.0, 0.0, 1.0, 0.0, 1.0, 0.0, 1.0, 0.0, 1.0, 0.0, 1.0, 0.0, 1.0, 0.0, 1.0, 0.0, 1.0, 0.0, 1.0, 0.0, 1.0, 0.0, 1.0, 0.0, 1.0, 0.0, 1.0, 0.0, 1.0, 0.0, 1.0, 0.0, 1.0, 0.0, 1.0, 0.0, 1.0, 0.0, 1.0, 0.0, 1.0, 0.0, 1.0, 0.0, 1.0, 0.0, 1.0, 0.0, 1.0, 0.0, 1.0, 0.0, 1.0, 0.0, 1.0, 0.0, 1.0, 0.0, 1.0, 0.0, 1.0, 0.0, 1.0, 0.0, 1.0, 0.0, 1.0, 0.0, 1.0, 0.0, 1.0, 0.0, 1.0, 0.0, 1.0, 0.0, 1.0, 1.0, 1.0, 1.0, 1.0, 1.0, 1.0, 1.0, 1.0, 1.0, 1.0, 1.0, 1.0, 1.0, 1.0, 1.0, 1.0, 1.0, 1.0, 1.0, 1.0, 1.0, 1.0, 1.0, 1.0, 1.0, 1.0, 1.0, 1.0, 1.0, 1.0, 1.0, 1.0, 1.0, 1.0, 1.0, 1.0, 1.0, 1.0, 1.0, 1.0, 1.0, 1.0, 1.0, 1.0, 1.0, 1.0, 1.0, 1.0, 1.0, 1.0, 1.0, 1.0, 1.0, 1.0, 1.0, 1.0, 1.0, 1.0, 1.0, 1.0, 1.0, 1.0, 1.0, 1.0, 1.0, 1.0, 1.0, 1.0, 1.0, 1.0, 1.0, 1.0, 1.0, 1.0, 1.0, 1.0, 1.0, 1.0, 1.0, 1.0, 1.0, 1.0, 1.0, 1.0, 1.0, 1.0, 1.0, 1.0, 1.0, 1.0, 1.0, 1.0, 1.0, 1.0, 1.0, 1.0, 1.0, 1.0, 1.0, 1.0, 1.0, 1.0, 1.0, 1.0, 1.0, 1.0, 1.0, 1.0, 1.0, 1.0, 1.0, 1.0, 1.0, 1.0, 1.0, 1.0, 1.0, 1.0, 1.0, 1.0, 1.0, 1.0, 1.0, 1.0, 1.0, 1.0, 1.0, 1.0, 1.0, 1.0, 1.0, 1.0, 1.0, 1.0, 1.0, 1.0, 1.0, 1.0, 1.0, 1.0, 1.0, 1.0, 1.0, 1.0, 1.0, 1.0, 1.0, 1.0, 1.0, 1.0, 1.0, 1.0, 1.0, 1.0, 1.0, 1.0, 1.0, 1.0, 1.0, 1.0, 1.0, 1.0, 1.0, 1.0, 1.0, 1.0, 1.0, 1.0, 1.0, 1.0, 1.0, 1.0, 1.0, 1.0, 1.0, 1.0, 1.0, 1.0, 1.0, 1.0, 1.0, 1.0, 1.0, 1.0, 1.0, 1.0, 1.0, 1.0, 1.0, 1.0, 1.0, 1.0, 1.0, 1.0, 1.0, 1.0, 1.0, 1.0, 1.0, 1.0, 1.0, 1.0, 1.0, 1.0, 1.0, 1.0, 1.0, 1.0, 1.0, 1.0, 1.0, 1.0, 1.0, 1.0, 1.0, 1.0, 1.0, 1.0, 1.0, 1.0, 1.0, 1.0, 1.0, 1.0, 1.0, 1.0, 1.0, 1.0, 1.0, 1.0, 1.0, 1.0, 1.0, 1.0, 1.0, 1.0, 1.0, 1.0, 1.0, 1.0, 1.0, 1.0, 1.0, 1.0, 1.0, 1.0, 1.0, 1.0, 1.0, 1.0, 1.0, 1.0, 1.0, 1.0, 1.0, 0.0, 0.0, 0.0, 0.0, 0.5, 0.0, 0.5, 0.0, 1.0, 1.0, 1.0, 1.0, 0.5, 1.0, 0.5, 1.0, 1.0, 1.0, 1.0, 1.0, 0.5, 1.0, 0.5, 1.0, 0.0, 0.0, 0.0, 0.0, 0.5, 0.0, 0.5, 0.0, 0.0, 1.0, 0.0, 1.0, 0.5, 1.0, 0.5, 1.0, 0.0, 1.0, 0.0, 1.0, 0.5, 1.0, 0.5, 1.0, 0.0, 1.0, 0.0, 1.0, 0.5, 1.0, 0.5, 1.0, 1.0, 0.0, 1.0, 0.0, 0.5, 0.0, 0.5, 0.0, 1.0, 0.0, 1.0, 0.0, 0.5, 0.0, 0.5, 0.0, 1.0, 0.0, 1.0, 0.0, 0.5, 0.0, 0.5, 0.0, 1.0, 0.0, 1.0, 0.0, 0.5, 0.0, 0.5, 0.0, 1.0, 0.0, 1.0, 0.0, 0.5, 0.0, 0.5, 0.0, 1.0, 0.0, 1.0, 0.0, 0.5, 0.0, 0.5, 0.0, 1.0, 0.0, 1.0, 0.0, 0.5, 0.0, 0.5, 0.0, 1.0, 0.0, 1.0, 0.0, 0.5, 0.0, 0.5, 0.0, 1.0, 0.0, 1.0, 0.0, 0.5, 0.0, 0.5, 0.0, 1.0, 0.0, 1.0, 0.0, 0.5, 0.0, 0.5, 0.0, 1.0, 0.0, 1.0, 0.0, 0.5, 0.0, 0.5, 0.0, 1.0, 0.0, 1.0, 0.0, 0.5, 0.0, 0.5, 0.0, 1.0, 0.0, 1.0, 0.0, 0.5, 0.0, 0.5, 0.0, 1.0, 0.0, 1.0, 0.0, 0.5, 0.0, 0.5, 0.0, 1.0, 0.0, 1.0, 0.0, 0.5, 0.0, 0.5, 0.0, 1.0, 0.0, 1.0, 0.0, 0.5, 0.0, 0.5, 0.0, 1.0, 0.0, 1.0, 0.0, 0.5, 0.0, 0.5, 0.0, 1.0, 0.0, 1.0, 0.0, 0.5, 0.0, 0.5, 0.0, 1.0, 0.0, 1.0, 0.0, 0.5, 0.0, 0.5, 0.0, 0.0, 0.0, 0.0, 1.0, 0.5, 1.0, 0.5, 0.0, 0.0, 1.0, 0.5, 1.0, 0.5, 1.0, 0.0, 1.0, 0.0, 1.0, 0.5, 1.0, 0.5, 1.0, 0.0, 1.0, 0.0, 1.0, 0.5, 1.0, 0.5, 1.0, 0.0, 1.0, 1.0, 0.0, 0.5, 0.0, 0.5, 0.0, 1.0, 0.0, 1.0, 0.0, 0.5, 0.0, 0.5, 0.0, 1.0, 0.0, 1.0, 0.0, 0.5, 0.0, 0.5, 0.0, 1.0, 0.0, 1.0, 0.0, 0.5, 0.0, 0.5, 0.0, 1.0, 0.0, 1.0, 0.0, 0.5, 0.0, 0.5, 0.0, 1.0, 0.0, 1.0, 0.0, 0.5, 0.0, 0.5, 0.0, 1.0, 0.0, 1.0, 0.0, 0.5, 0.0, 0.5, 0.0, 1.0, 0.0, 1.0, 0.0, 0.5, 0.0, 0.5, 0.0, 1.0, 0.0, 1.0, 0.0, 0.5, 0.0, 0.5, 0.0, 1.0, 0.0, 1.0, 0.0, 0.5, 0.0, 0.5, 0.0, 1.0, 0.0, 1.0, 0.0, 0.5, 0.0, 0.5, 0.0, 1.0, 0.0, 1.0, 0.0, 0.5, 0.0, 0.5, 0.0, 1.0, 0.0, 1.0, 0.0, 0.5, 0.0, 0.5, 0.0, 1.0, 0.0, 1.0, 0.0, 0.5, 0.0, 0.5, 0.0, 1.0, 0.0, 1.0, 0.0, 0.5, 0.0, 0.5, 0.0, 1.0, 0.0, 1.0, 0.0, 0.5, 0.0, 0.5, 0.0, 1.0, 0.0, 1.0, 0.0, 0.5, 0.0, 0.5, 0.0, 1.0, 0.0, 1.0, 0.0, 0.5, 0.0, 0.5, 0.0, 1.0, 0.0, 1.0, 0.0, 0.5, 0.0, 0.5, 0.0, 1.0, 0.0, 0.0, 0.0, 0.5, 0.0, 0.5, 1.0, 0.0, 1.0, 1.0, 0.0, 0.5, 0.0, 0.5, 0.0, 1.0, 0.0, 1.0, 0.0, 1.0, 0.0, 0.5, 0.0, 0.5, 0.0, 1.0, 0.0, 1.0, 0.0, 1.0, 0.0, 1.0, 0.0, 1.0, 0.0, 1.0, 0.0, 1.0, 0.0, 1.0, 0.0, 1.0, 0.0, 1.0, 0.0, 1.0, 0.0, 1.0, 0.0, 1.0, 0.0, 1.0, 0.0, 1.0, 0.0, 1.0, 0.0, 1.0, 0.0, 1.0, 0.0, 1.0, 0.0, 1.0, 0.0, 1.0, 0.0, 1.0, 0.0, 1.0, 0.0, 1.0, 0.0, 1.0, 0.0, 1.0, 0.0, 1.0, 0.0, 1.0, 0.0, 1.0, 0.0, 1.0, 0.0, 1.0, 0.0, 1.0, 0.0, 1.0, 0.0, 1.0, 0.0, 1.0, 0.0, 1.0, 0.0, 1.0, 0.0, 1.0, 0.0, 1.0, 0.0, 1.0, 0.0, 1.0, 0.0, 1.0, 0.0, 1.0, 0.0, 1.0, 0.0, 1.0, 0.0, 1.0, 0.0, 1.0, 0.0, 1.0, 0.0, 1.0, 0.0, 1.0, 0.0, 1.0, 0.0, 1.0, 0.0, 1.0, 0.0, 1.0, 0.0, 1.0, 0.0, 1.0, 0.0, 0.0, 0.0, 0.0, 0.0, 0.0, 0.0, 0.0, 0.0, 1.0, 0.0, 1.0, 0.0, 1.0, 0.0, 1.0, 0.0, 1.0, 0.0, 1.0, 0.0, 1.0, 0.0, 1.0, 0.0, 0.0, 0.0, 0.0, 0.0, 0.0, 0.0, 0.0, 0.0, 0.5, 0.0, 0.5, 0.0, 0.0, 0.0, 0.0, 0.0, 0.5, 0.0, 0.0, 0.0, 0.0, 0.0, 0.5, 0.0, 0.0, 1.0, 0.5, 1.0, 0.5, 1.0, 0.0, 1.0, 0.0, 1.0, 0.0, 1.0, 0.5, 1.0, 0.5, 1.0, 1.0, 1.0, 1.0, 1.0, 1.0, 1.0, 1.0, 1.0, 1.0, 1.0, 1.0, 1.0, 1.0, 1.0, 1.0, 1.0, 1.0, 1.0, 1.0, 1.0, 1.0, 1.0, 1.0, 1.0, 1.0, 1.0, 1.0, 1.0, 1.0, 1.0, 1.0, 1.0, 1.0, 1.0, 1.0, 1.0, 1.0, 1.0, 1.0, 1.0, 1.0, 1.0, 1.0, 1.0, 1.0, 1.0, 1.0, 1.0, 1.0, 1.0, 1.0, 1.0, 1.0, 1.0, 1.0, 1.0, 1.0, 1.0, 1.0, 1.0, 1.0, 1.0, 1.0, 1.0, 1.0, 1.0, 1.0, 1.0, 1.0, 1.0, 1.0, 1.0, 1.0, 1.0, 1.0, 1.0, 1.0, 1.0, 1.0, 1.0, 1.0, 1.0, 1.0, 1.0, 1.0, 1.0, 1.0, 1.0, 1.0, 1.0, 1.0, 1.0, 1.0, 1.0, 1.0, 1.0, 1.0, 1.0, 1.0, 1.0, 1.0, 1.0, 1.0, 1.0, 1.0, 1.0, 1.0, 1.0, 1.0, 1.0, 1.0, 1.0, 1.0, 1.0, 1.0, 1.0, 1.0, 1.0, 1.0, 1.0, 1.0, 1.0, 1.0, 1.0, 1.0, 1.0, 1.0, 1.0, 1.0, 1.0, 1.0, 1.0, 1.0, 1.0, 1.0, 1.0, 0.0, 1.0, 0.0, 1.0, 0.0, 1.0, 0.0, 1.0, 0.0, 1.0, 0.0, 1.0, 0.0, 1.0, 0.0, 1.0, 1.0, 1.0, 1.0, 1.0, 1.0, 1.0, 1.0, 1.0, 0.5, 1.0, 0.5, 1.0, 1.0, 1.0, 1.0, 1.0, 0.5, 1.0, 1.0, 1.0, 1.0, 1.0, 0.5, 1.0, 1.0, 0.0, 0.5, 0.0, 0.5, 0.0, 1.0, 0.0, 1.0, 0.0, 1.0, 0.0, 0.5, 0.0, 0.5, 0.0, 1.0, 0.0, 1.0, 0.0, 1.0, 0.0, 1.0, 0.0, 0.0, 0.0, 0.0, 0.0, 0.0, 0.0, 0.0, 0.0, 0.0, 0.0, 0.0, 0.0, 0.0, 0.0, 0.0, 0.0, 0.0, 0.0, 1.0, 0.0, 1.0, 0.0, 1.0, 0.0, 1.0, 0.0, 0.5, 0.0, 0.5, 0.0, 0.0, 0.0, 0.0, 0.0, 0.5, 0.0, 0.0, 0.0, 0.0, 0.0, 0.5, 0.0, 0.0, 0.0, 0.0, 0.0, 0.0, 0.0, 0.0, 0.0, 0.0, 0.0, 0.0, 0.0, 0.0, 0.0, 0.0, 0.0, 0.0, 0.0, 0.0, 0.0, 0.0, 0.0, 0.0, 0.0, 0.0, 0.0, 0.0, 0.0, 0.0, 0.0, 0.0, 0.0, 0.0, 0.0, 0.0, 0.0, 0.0, 0.0, 0.0, 0.0, 0.0, 0.0, 0.0, 0.0, 0.0, 0.0, 0.0, 0.0, 0.0, 1.0, 0.0, 1.0, 0.0, 1.0, 0.0, 1.0, 0.0, 1.0, 0.0, 1.0, 0.0, 1.0, 0.0, 1.0, 0.0, 1.0, 0.0, 1.0, 0.0, 1.0, 0.0, 1.0, 0.0, 1.0, 0.0, 1.0, 0.0, 1.0, 0.0, 1.0, 0.0, 1.0, 0.0, 1.0, 0.0, 1.0, 0.0, 1.0, 0.0, 1.0, 0.0, 1.0, 0.0, 1.0, 0.0, 1.0, 0.0, 1.0, 0.0, 1.0, 0.0, 1.0, 0.0, 1.0, 0.0, 1.0, 0.0, 1.0, 0.0, 1.0, 0.0, 1.0, 0.0, 1.0, 0.0, 1.0, 0.0, 1.0, 0.0, 1.0, 0.0, 1.0, 0.0, 1.0, 0.0, 1.0, 0.0, 1.0, 0.0, 1.0, 0.0, 1.0, 0.0, 1.0, 0.0, 1.0, 0.0, 1.0, 0.0, 1.0, 0.0, 1.0, 0.0, 1.0, 0.0, 1.0, 0.0, 1.0, 0.0, 1.0, 0.0, 1.0, 0.0, 1.0, 0.0, 1.0, 0.0, 1.0, 0.0, 1.0, 0.0, 1.0, 0.0, 1.0, 0.0, 1.0, 0.0, 1.0, 0.0, 1.0, 0.0, 1.0, 0.0, 1.0, 0.0, 1.0, 0.0, 1.0, 0.0, 1.0, 0.0, 1.0, 0.0, 1.0, 0.0, 1.0, 0.0, 1.0, 0.0, 1.0, 0.0, 1.0, 0.0, 1.0, 0.0, 1.0, 0.0, 1.0, 0.0, 1.0, 0.0, 1.0, 0.0, 1.0, 0.0, 1.0, 0.0, 1.0, 0.0, 1.0, 0.0, 1.0, 0.0, 1.0, 0.0, 1.0, 0.0, 1.0, 0.0, 1.0, 0.0, 1.0, 0.0, 1.0, 0.0, 1.0, 0.0, 1.0, 0.0, 1.0, 0.0, 1.0, 0.0, 1.0, 0.0, 1.0, 0.0, 1.0, 0.0, 1.0])
me_plane.materials.append(mat_brown)
me_plane.materials.append(mat_white)
me_plane.materials.append(mat_dark_brown)
me_plane.materials.append(mat_black)
me_plane.use_remesh_fix_poles = True
me_plane.use_remesh_preserve_attributes = False
me_plane.use_mirror_vertex_groups = False
me_plane.update()

# ---- objects
ob_light = bpy.data.objects.new('Light', light_light)
ob_camera = bpy.data.objects.new('Camera', cam_camera)
ob_empty = bpy.data.objects.new('Empty', None)
ob_plane = bpy.data.objects.new('Plane', me_plane)

# ---- transforms, parenting, visibility, modifiers, constraints
ob_light.location = (4.076, 1.005, 5.904)
ob_light.rotation_euler = (0.6503, 0.05522, 1.866)
ob_light.lock_rotations_4d = False
ob_light.empty_display_type = 'ARROWS'
ob_light.color = (0.0, 0.0, 0.0, 0.0)
ob_light.lineart.crease_threshold = 0.0
ob_camera.location = (7.359, -6.926, 4.958)
ob_camera.rotation_euler = (1.109, 0.0, 0.8149)
ob_camera.lock_rotations_4d = False
ob_camera.empty_display_type = 'ARROWS'
ob_camera.color = (0.0, 0.0, 0.0, 0.0)
ob_camera.display_type = 'WIRE'
ob_camera.lineart.crease_threshold = 0.0
ob_empty.location = (0.0, 0.0, 0.0)
ob_empty.rotation_euler = (1.571, -0.0, 1.571)
ob_empty.empty_display_type = 'IMAGE'
ob_empty.empty_display_size = 5.0
ob_empty.lineart.crease_threshold = 0.0
ob_plane.location = (0.0, 0.0, 0.0)
ob_plane.rotation_euler = (-0.0, 1.571, 0.0)
ob_plane.lineart.crease_threshold = 0.0
_m = ob_plane.modifiers.new('Mirror', 'MIRROR')
_m.use_axis = (False, False, True)
_m.use_clip = True

# ---- collection membership
col_collection.objects.link(ob_light)
col_collection.objects.link(ob_camera)
col_collection.objects.link(ob_empty)
col_collection.objects.link(ob_plane)

# ---- scene / render settings (as saved in the file)
scene.camera = ob_camera
scene.frame_start = 1; scene.frame_end = 250; scene.frame_set(1)
scene.render.engine = 'BLENDER_EEVEE_NEXT'
scene.cycles.use_denoising = False
scene.cycles.samples = 128
scene.cycles.sampling_pattern = 'TABULATED_SOBOL'
scene.cycles.use_adaptive_sampling = False
scene.cycles.use_light_tree = False
scene.view_settings.view_transform = 'Filmic'
bpy.context.view_layer.update()
